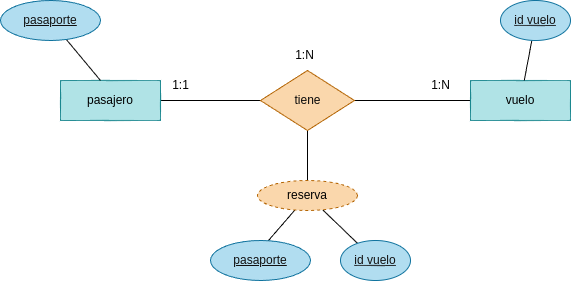

The diagram above was exported from draw.io. Its source (the exported page's mxGraphModel, read from the mxfile embedded in the PNG):
<mxGraphModel dx="660" dy="456" grid="1" gridSize="10" guides="1" tooltips="1" connect="1" arrows="1" fold="1" page="1" pageScale="1" pageWidth="827" pageHeight="1169" math="0" shadow="0">
  <root>
    <mxCell id="0" />
    <mxCell id="1" parent="0" />
    <mxCell id="2" style="edgeStyle=none;html=1;fontColor=#000000;endArrow=none;endFill=0;" edge="1" parent="1" source="3" target="6">
      <mxGeometry relative="1" as="geometry" />
    </mxCell>
    <mxCell id="3" value="&lt;font color=&quot;#000000&quot;&gt;pasajero&lt;/font&gt;" style="whiteSpace=wrap;html=1;align=center;fillColor=#b0e3e6;strokeColor=#0e8088;" vertex="1" parent="1">
      <mxGeometry x="150" y="190" width="100" height="40" as="geometry" />
    </mxCell>
    <mxCell id="4" style="edgeStyle=none;html=1;fontColor=#000000;endArrow=none;endFill=0;" edge="1" parent="1" source="6" target="7">
      <mxGeometry relative="1" as="geometry" />
    </mxCell>
    <mxCell id="5" style="edgeStyle=none;html=1;fontColor=#000000;endArrow=none;endFill=0;" edge="1" parent="1" source="6" target="17">
      <mxGeometry relative="1" as="geometry">
        <mxPoint x="397" y="310" as="targetPoint" />
      </mxGeometry>
    </mxCell>
    <mxCell id="6" value="&lt;font color=&quot;#0a0a0a&quot;&gt;tiene&lt;/font&gt;" style="shape=rhombus;html=1;dashed=0;whitespace=wrap;perimeter=rhombusPerimeter;fillColor=#fad7ac;strokeColor=#b46504;" vertex="1" parent="1">
      <mxGeometry x="350" y="180" width="94" height="60" as="geometry" />
    </mxCell>
    <mxCell id="7" value="&lt;font color=&quot;#000000&quot;&gt;vuelo&lt;/font&gt;" style="whiteSpace=wrap;html=1;align=center;fillColor=#b0e3e6;strokeColor=#0e8088;" vertex="1" parent="1">
      <mxGeometry x="560" y="190" width="100" height="40" as="geometry" />
    </mxCell>
    <mxCell id="8" value="1:N" style="text;html=1;align=center;verticalAlign=middle;resizable=0;points=[];autosize=1;strokeColor=none;fillColor=none;" vertex="1" parent="1">
      <mxGeometry x="510" y="180" width="40" height="30" as="geometry" />
    </mxCell>
    <mxCell id="9" value="1:1" style="text;html=1;align=center;verticalAlign=middle;resizable=0;points=[];autosize=1;strokeColor=none;fillColor=none;" vertex="1" parent="1">
      <mxGeometry x="250" y="180" width="40" height="30" as="geometry" />
    </mxCell>
    <mxCell id="10" value="1:N" style="text;html=1;align=center;verticalAlign=middle;resizable=0;points=[];autosize=1;strokeColor=none;fillColor=none;" vertex="1" parent="1">
      <mxGeometry x="374" y="150" width="40" height="30" as="geometry" />
    </mxCell>
    <mxCell id="11" style="edgeStyle=none;html=1;entryX=0.4;entryY=0;entryDx=0;entryDy=0;entryPerimeter=0;fontColor=#000000;endArrow=none;endFill=0;" edge="1" parent="1" source="12" target="3">
      <mxGeometry relative="1" as="geometry" />
    </mxCell>
    <mxCell id="12" value="pasaporte" style="ellipse;whiteSpace=wrap;html=1;align=center;fontStyle=4;fillColor=#b1ddf0;strokeColor=#10739e;fontColor=#121111;" vertex="1" parent="1">
      <mxGeometry x="90" y="110" width="100" height="40" as="geometry" />
    </mxCell>
    <mxCell id="13" style="edgeStyle=none;html=1;fontColor=#000000;endArrow=none;endFill=0;" edge="1" parent="1" source="14" target="7">
      <mxGeometry relative="1" as="geometry" />
    </mxCell>
    <mxCell id="14" value="id vuelo" style="ellipse;whiteSpace=wrap;html=1;align=center;fontStyle=4;fillColor=#b1ddf0;strokeColor=#10739e;fontColor=#121111;" vertex="1" parent="1">
      <mxGeometry x="590" y="110" width="70" height="40" as="geometry" />
    </mxCell>
    <mxCell id="15" style="edgeStyle=none;html=1;entryX=0.58;entryY=0;entryDx=0;entryDy=0;entryPerimeter=0;fontColor=#000000;endArrow=none;endFill=0;" edge="1" parent="1" source="17" target="18">
      <mxGeometry relative="1" as="geometry" />
    </mxCell>
    <mxCell id="16" style="edgeStyle=none;html=1;fontColor=#000000;endArrow=none;endFill=0;" edge="1" parent="1" source="17" target="19">
      <mxGeometry relative="1" as="geometry" />
    </mxCell>
    <mxCell id="17" value="&lt;font color=&quot;#000000&quot;&gt;reserva&lt;/font&gt;" style="ellipse;whiteSpace=wrap;html=1;align=center;dashed=1;fillColor=#fad7ac;strokeColor=#b46504;" vertex="1" parent="1">
      <mxGeometry x="347" y="290" width="100" height="30" as="geometry" />
    </mxCell>
    <mxCell id="18" value="pasaporte" style="ellipse;whiteSpace=wrap;html=1;align=center;fontStyle=4;fillColor=#b1ddf0;strokeColor=#10739e;fontColor=#121111;" vertex="1" parent="1">
      <mxGeometry x="300" y="350" width="100" height="40" as="geometry" />
    </mxCell>
    <mxCell id="19" value="id vuelo" style="ellipse;whiteSpace=wrap;html=1;align=center;fontStyle=4;fillColor=#b1ddf0;strokeColor=#10739e;fontColor=#121111;" vertex="1" parent="1">
      <mxGeometry x="430" y="350" width="70" height="40" as="geometry" />
    </mxCell>
  </root>
</mxGraphModel>